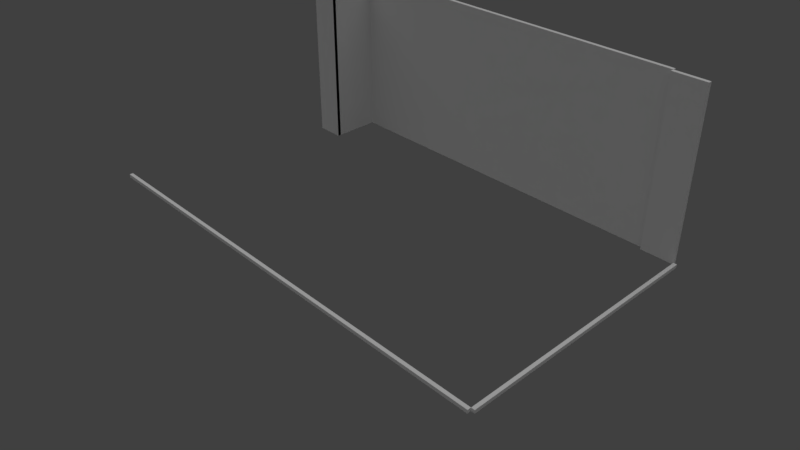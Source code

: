 # Source: room_scaled.blend  (saved by Blender 2.79.0; exported with 4.5.12 LTS)
import bpy
from mathutils import Matrix  # noqa: F401  (used for matrix-valued properties, if any)

bpy.ops.wm.read_factory_settings(use_empty=True)
scene = bpy.context.scene
scene.name = 'Scene'

# ---- collections
col_collection_1 = bpy.data.collections.new('Collection 1'); scene.collection.children.link(col_collection_1)
col_collection_2 = bpy.data.collections.new('Collection 2'); scene.collection.children.link(col_collection_2)
col_collection_2.hide_render = True
col_collection_2.hide_viewport = True
col_collection_5 = bpy.data.collections.new('Collection 5'); scene.collection.children.link(col_collection_5)
col_group = bpy.data.collections.new('Group')  # instanced only; not linked into the scene
col_desk = bpy.data.collections.new('Desk')  # instanced only; not linked into the scene

# ---- world
world_world = bpy.data.worlds.new('World'); scene.world = world_world
world_world.color = (0.05088, 0.05088, 0.05088)
world_world.use_sun_shadow = False
world_world.sun_shadow_jitter_overblur = 0.0
world_world.cycles.sampling_method = 'MANUAL'

# ---- cameras
cam_camera = bpy.data.cameras.new('Camera')
cam_camera.clip_end = 1200.0
cam_camera.lens = 35.0
cam_camera.sensor_width = 32.0
cam_camera.sensor_height = 18.0
cam_camera.ortho_scale = 7.314
cam_camera.dof.focus_distance = 0.0

# ---- lights
light_hemi = bpy.data.lights.new('Hemi', 'SUN')
light_hemi.transmission_factor = 0.0
light_hemi.angle = 1.752
light_hemi.energy = 1.0
light_hemi.shadow_buffer_clip_start = 0.5
light_hemi.shadow_soft_size = 1.2
light_hemi.shadow_cascade_max_distance = 1000.0

# ---- meshes
me_cube_008 = bpy.data.meshes.new('Cube.008')
me_cube_008.from_pydata([(-1.0, -1.0, -1.0), (-1.0, -1.0, 1.0), (-1.0, 1.0, -1.0), (-1.0, 1.0, 1.0), (1.0, -1.0, -1.0), (1.0, -1.0, 1.0), (1.0, 1.0, -1.0), (1.0, 1.0, 1.0)], [], [(0, 1, 3, 2), (2, 3, 7, 6), (6, 7, 5, 4), (4, 5, 1, 0), (2, 6, 4, 0), (7, 3, 1, 5)])
me_cube_008.use_remesh_preserve_volume = False
me_cube_008.use_remesh_preserve_attributes = False
me_cube_008.use_mirror_vertex_groups = False
me_cube_008.update()
me_cube_007 = bpy.data.meshes.new('Cube.007')
me_cube_007.from_pydata([(-1.0, -1.0, -1.0), (-1.0, -1.0, 1.0), (-1.0, 1.0, -1.0), (-1.0, 1.0, 1.0), (1.0, -1.0, -1.0), (1.0, -1.0, 1.0), (1.0, 1.0, -1.0), (1.0, 1.0, 1.0)], [], [(0, 1, 3, 2), (2, 3, 7, 6), (6, 7, 5, 4), (4, 5, 1, 0), (2, 6, 4, 0), (7, 3, 1, 5)])
me_cube_007.use_remesh_preserve_volume = False
me_cube_007.use_remesh_preserve_attributes = False
me_cube_007.use_mirror_vertex_groups = False
me_cube_007.update()
me_cube_006 = bpy.data.meshes.new('Cube.006')
me_cube_006.from_pydata([(-1.0, -1.0, -1.0), (-1.0, -1.0, 1.0), (-1.0, 1.0, -1.0), (-1.0, 1.0, 1.0), (1.0, -1.0, -1.0), (1.0, -1.0, 1.0), (1.0, 1.0, -1.0), (1.0, 1.0, 1.0)], [], [(0, 1, 3, 2), (2, 3, 7, 6), (6, 7, 5, 4), (4, 5, 1, 0), (2, 6, 4, 0), (7, 3, 1, 5)])
me_cube_006.use_remesh_preserve_volume = False
me_cube_006.use_remesh_preserve_attributes = False
me_cube_006.use_mirror_vertex_groups = False
me_cube_006.update()
me_cube_004 = bpy.data.meshes.new('Cube.004')
me_cube_004.from_pydata([(-1.0, -1.0, -1.0), (-1.0, -1.0, 1.0), (-1.0, 1.0, -1.0), (-1.0, 1.0, 1.0), (1.0, -1.0, -1.0), (1.0, -1.0, 1.0), (1.0, 1.0, -1.0), (1.0, 1.0, 1.0)], [], [(0, 1, 3, 2), (2, 3, 7, 6), (6, 7, 5, 4), (4, 5, 1, 0), (2, 6, 4, 0), (7, 3, 1, 5)])
me_cube_004.use_remesh_preserve_volume = False
me_cube_004.use_remesh_preserve_attributes = False
me_cube_004.use_mirror_vertex_groups = False
me_cube_004.update()
me_cube_002 = bpy.data.meshes.new('Cube.002')
me_cube_002.from_pydata([(-1.0, -1.0, -1.0), (-1.0, -1.0, 1.0), (-1.0, 1.0, -1.0), (-1.0, 1.0, 1.0), (1.0, -1.0, -1.0), (1.0, -1.0, 1.0), (1.0, 1.0, -1.0), (1.0, 1.0, 1.0)], [], [(0, 1, 3, 2), (2, 3, 7, 6), (6, 7, 5, 4), (4, 5, 1, 0), (2, 6, 4, 0), (7, 3, 1, 5)])
me_cube_002.use_remesh_preserve_volume = False
me_cube_002.use_remesh_preserve_attributes = False
me_cube_002.use_mirror_vertex_groups = False
me_cube_002.update()
me_cube_001 = bpy.data.meshes.new('Cube.001')
me_cube_001.from_pydata([(-1.0, -1.0, -1.0), (-1.0, -1.0, 1.0), (-1.0, 1.0, -1.0), (-1.0, 1.0, 1.0), (1.0, -1.0, -1.0), (1.0, -1.0, 1.0), (1.0, 1.0, -1.0), (1.0, 1.0, 1.0)], [], [(0, 1, 3, 2), (2, 3, 7, 6), (6, 7, 5, 4), (4, 5, 1, 0), (2, 6, 4, 0), (7, 3, 1, 5)])
me_cube_001.use_remesh_preserve_volume = False
me_cube_001.use_remesh_preserve_attributes = False
me_cube_001.use_mirror_vertex_groups = False
me_cube_001.update()
me_plane = bpy.data.meshes.new('Plane')
me_plane.from_pydata([(-12.0, -12.0, 0.0), (12.0, -12.0, 0.0), (-12.0, 12.0, 0.0), (12.0, 12.0, 0.0)], [], [(0, 1, 3, 2)])
me_plane.use_remesh_preserve_volume = False
me_plane.use_remesh_preserve_attributes = False
me_plane.use_mirror_vertex_groups = False
me_plane.update()

# ---- objects
ob_cube_005 = bpy.data.objects.new('Cube.005', me_cube_008)
ob_cube_004 = bpy.data.objects.new('Cube.004', me_cube_007)
ob_cube_003 = bpy.data.objects.new('Cube.003', me_cube_006)
ob_cube_002 = bpy.data.objects.new('Cube.002', me_cube_004)
ob_cube_001 = bpy.data.objects.new('Cube.001', me_cube_002)
ob_cube = bpy.data.objects.new('Cube', me_cube_001)
ob_plane = bpy.data.objects.new('Plane', me_plane)
ob_hemi = bpy.data.objects.new('Hemi', light_hemi)
ob_group = bpy.data.objects.new('Group', None)
ob_desk = bpy.data.objects.new('Desk', None)
ob_camera = bpy.data.objects.new('Camera', cam_camera)

# ---- transforms, parenting, visibility, modifiers, constraints
ob_cube_005.location = (-115.3, 49.46, 48.07)
ob_cube_005.scale = (8.0, 1.0, 48.0)
ob_cube_005.lineart.crease_threshold = 0.0
ob_cube_004.location = (-108.3, 62.95, 48.04)
ob_cube_004.scale = (1.0, 14.5, 48.0)
ob_cube_004.lineart.crease_threshold = 0.0
ob_cube_003.location = (-16.83, -72.55, 0.0)
ob_cube_003.scale = (133.5, 1.0, 1.0)
ob_cube_003.lineart.crease_threshold = 0.0
ob_cube_002.location = (117.7, 1.951, 0.0)
ob_cube_002.scale = (1.0, 73.5, 1.0)
ob_cube_002.lineart.crease_threshold = 0.0
ob_cube_001.location = (107.2, 76.46, 48.01)
ob_cube_001.scale = (9.5, 1.0, 48.0)
ob_cube_001.lineart.crease_threshold = 0.0
ob_cube.location = (-4.857, 78.45, 48.01)
ob_cube.scale = (102.5, 1.0, 48.0)
ob_cube.lineart.crease_threshold = 0.0
ob_plane.location = (-1.566, 0.5867, 0.07007)
ob_plane.scale = (14.37, 14.37, 14.37)
ob_plane.lineart.crease_threshold = 0.0
ob_hemi.location = (18.82, -21.63, 299.7)
ob_hemi.lineart.crease_threshold = 0.0
ob_group.location = (-34.79, 55.04, -0.8397)
ob_group.scale = (0.3912, 0.3912, 0.3912)
ob_group.empty_image_offset = (0.0, 0.0)
ob_group.show_instancer_for_render = False
ob_group.instance_type = 'COLLECTION'
ob_group.lineart.crease_threshold = 0.0
ob_desk.location = (70.22, 49.76, -0.7034)
ob_desk.rotation_euler = (0.0, -0.0, 1.571)
ob_desk.empty_image_offset = (0.0, 0.0)
ob_desk.show_instancer_for_render = False
ob_desk.instance_type = 'COLLECTION'
ob_desk.lineart.crease_threshold = 0.0
ob_camera.location = (282.7, -267.6, 244.4)
ob_camera.rotation_euler = (1.015, -2.383e-07, 0.812)
ob_camera.lock_rotations_4d = False
ob_camera.empty_display_type = 'ARROWS'
ob_camera.color = (0.0, 0.0, 0.0, 0.0)
ob_camera.display_type = 'WIRE'
ob_camera.lineart.crease_threshold = 0.0
ob_group.instance_collection = col_group
ob_desk.instance_collection = col_desk

# ---- collection membership
col_collection_1.objects.link(ob_cube_005)
col_collection_1.objects.link(ob_cube_004)
col_collection_1.objects.link(ob_cube_003)
col_collection_1.objects.link(ob_cube_002)
col_collection_1.objects.link(ob_cube_001)
col_collection_1.objects.link(ob_cube)
col_collection_2.objects.link(ob_plane)
col_collection_5.objects.link(ob_hemi)
col_collection_5.objects.link(ob_group)
col_collection_5.objects.link(ob_desk)
col_collection_5.objects.link(ob_camera)

# ---- scene / render settings (as saved in the file)
scene.camera = ob_camera
scene.frame_start = 1; scene.frame_end = 250; scene.frame_set(1)
scene.render.engine = 'CYCLES'
scene.render.resolution_percentage = 50
scene.render.dither_intensity = 0.0
scene.cycles.use_denoising = False
scene.cycles.samples = 128
scene.cycles.sampling_pattern = 'TABULATED_SOBOL'
scene.cycles.use_adaptive_sampling = False
scene.cycles.use_light_tree = False
scene.cycles.blur_glossy = 0.0
scene.cycles.sample_clamp_indirect = 0.0
scene.view_settings.view_transform = 'Standard'
scene.unit_settings.scale_length = 0.0254
bpy.context.view_layer.update()

